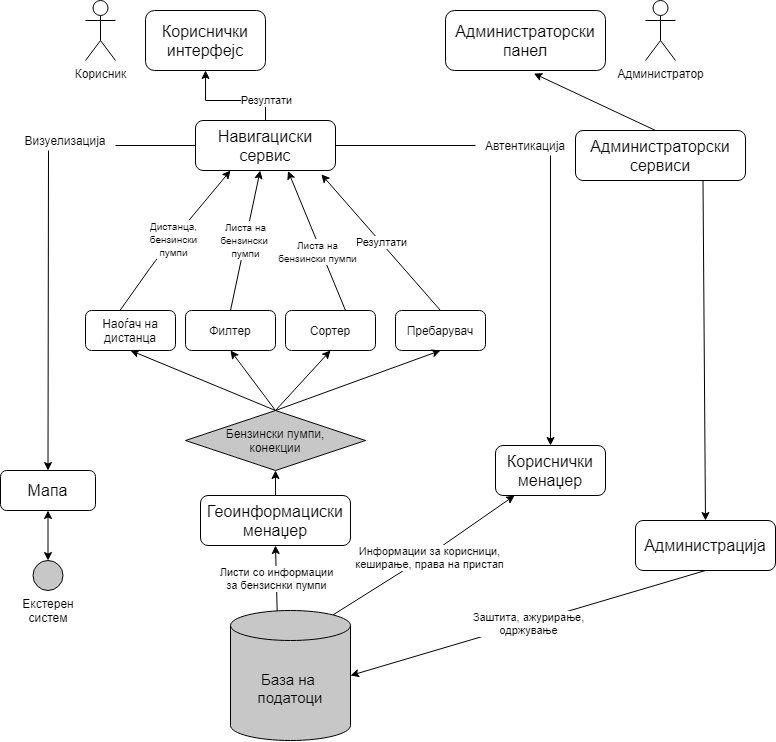

The diagram above was exported from draw.io. Its source (the exported page's mxGraphModel, read from the mxfile embedded in the PNG):
<mxGraphModel dx="981" dy="548" grid="1" gridSize="10" guides="1" tooltips="1" connect="1" arrows="1" fold="1" page="1" pageScale="1" pageWidth="850" pageHeight="1100" background="#ffffff" math="0" shadow="0">
  <root>
    <mxCell id="0" />
    <mxCell id="1" parent="0" />
    <mxCell id="tCwaP1CD4qGlbb6jmNwr-1" value="&lt;font style=&quot;font-size: 16px&quot;&gt;Кориснички&lt;br&gt;интерфејс&lt;br&gt;&lt;/font&gt;" style="rounded=1;whiteSpace=wrap;html=1;" parent="1" vertex="1">
      <mxGeometry x="190" y="100" width="120" height="60" as="geometry" />
    </mxCell>
    <mxCell id="tCwaP1CD4qGlbb6jmNwr-2" value="&lt;font style=&quot;font-size: 16px&quot;&gt;Администраторски&lt;br&gt;панел&lt;br&gt;&lt;/font&gt;" style="rounded=1;whiteSpace=wrap;html=1;" parent="1" vertex="1">
      <mxGeometry x="490" y="100" width="160" height="60" as="geometry" />
    </mxCell>
    <mxCell id="tCwaP1CD4qGlbb6jmNwr-3" value="&lt;font style=&quot;font-size: 16px&quot;&gt;Администраторски&lt;br&gt;сервиси&lt;br&gt;&lt;/font&gt;" style="rounded=1;whiteSpace=wrap;html=1;" parent="1" vertex="1">
      <mxGeometry x="620" y="220" width="170" height="50" as="geometry" />
    </mxCell>
    <mxCell id="tCwaP1CD4qGlbb6jmNwr-4" value="Корисник" style="shape=umlActor;verticalLabelPosition=bottom;verticalAlign=top;html=1;outlineConnect=0;" parent="1" vertex="1">
      <mxGeometry x="130" y="90" width="30" height="60" as="geometry" />
    </mxCell>
    <mxCell id="tCwaP1CD4qGlbb6jmNwr-5" value="Администратор" style="shape=umlActor;verticalLabelPosition=bottom;verticalAlign=top;html=1;outlineConnect=0;" parent="1" vertex="1">
      <mxGeometry x="690" y="90" width="30" height="60" as="geometry" />
    </mxCell>
    <mxCell id="tCwaP1CD4qGlbb6jmNwr-24" style="edgeStyle=orthogonalEdgeStyle;rounded=0;orthogonalLoop=1;jettySize=auto;html=1;" parent="1" source="tCwaP1CD4qGlbb6jmNwr-9" target="tCwaP1CD4qGlbb6jmNwr-1" edge="1">
      <mxGeometry relative="1" as="geometry">
        <Array as="points">
          <mxPoint x="310" y="190" />
          <mxPoint x="250" y="190" />
        </Array>
      </mxGeometry>
    </mxCell>
    <mxCell id="tCwaP1CD4qGlbb6jmNwr-25" value="Резултати" style="edgeLabel;html=1;align=center;verticalAlign=middle;resizable=0;points=[];" parent="tCwaP1CD4qGlbb6jmNwr-24" vertex="1" connectable="0">
      <mxGeometry x="-0.3818" y="1" relative="1" as="geometry">
        <mxPoint x="14.17" y="-1" as="offset" />
      </mxGeometry>
    </mxCell>
    <mxCell id="tCwaP1CD4qGlbb6jmNwr-82" style="edgeStyle=orthogonalEdgeStyle;rounded=0;orthogonalLoop=1;jettySize=auto;html=1;shadow=0;" parent="1" target="tCwaP1CD4qGlbb6jmNwr-10" edge="1">
      <mxGeometry relative="1" as="geometry">
        <mxPoint x="595" y="245" as="sourcePoint" />
      </mxGeometry>
    </mxCell>
    <mxCell id="tCwaP1CD4qGlbb6jmNwr-9" value="&lt;font style=&quot;font-size: 16px&quot;&gt;Навигациски&lt;br&gt;сервис&lt;br&gt;&lt;/font&gt;" style="rounded=1;whiteSpace=wrap;html=1;" parent="1" vertex="1">
      <mxGeometry x="240" y="210" width="140" height="50" as="geometry" />
    </mxCell>
    <mxCell id="tCwaP1CD4qGlbb6jmNwr-10" value="&lt;font style=&quot;font-size: 16px&quot;&gt;Кориснички&lt;br&gt;менаџер&lt;br&gt;&lt;/font&gt;" style="rounded=1;whiteSpace=wrap;html=1;" parent="1" vertex="1">
      <mxGeometry x="540" y="535" width="110" height="50" as="geometry" />
    </mxCell>
    <mxCell id="tCwaP1CD4qGlbb6jmNwr-13" value="&lt;font style=&quot;font-size: 16px&quot;&gt;Мапа&lt;br&gt;&lt;/font&gt;" style="rounded=1;whiteSpace=wrap;html=1;" parent="1" vertex="1">
      <mxGeometry x="45" y="560" width="95" height="40" as="geometry" />
    </mxCell>
    <mxCell id="tCwaP1CD4qGlbb6jmNwr-17" value="&lt;font style=&quot;font-size: 12px&quot;&gt;Наоѓач на&lt;br&gt;дистанца&lt;br&gt;&lt;/font&gt;" style="rounded=1;whiteSpace=wrap;html=1;" parent="1" vertex="1">
      <mxGeometry x="130" y="400" width="90" height="40" as="geometry" />
    </mxCell>
    <mxCell id="tCwaP1CD4qGlbb6jmNwr-30" value="&lt;font style=&quot;font-size: 16px&quot;&gt;Администрација&lt;br&gt;&lt;/font&gt;" style="rounded=1;whiteSpace=wrap;html=1;" parent="1" vertex="1">
      <mxGeometry x="680" y="610" width="140" height="50" as="geometry" />
    </mxCell>
    <mxCell id="tCwaP1CD4qGlbb6jmNwr-31" value="" style="ellipse;strokeColor=#000000;fillColor=#C7C7C7;" parent="1" vertex="1">
      <mxGeometry x="77.5" y="650" width="30" height="30" as="geometry" />
    </mxCell>
    <mxCell id="tCwaP1CD4qGlbb6jmNwr-36" value="" style="endArrow=classic;startArrow=classic;html=1;entryX=0.5;entryY=1;entryDx=0;entryDy=0;exitX=0.5;exitY=0;exitDx=0;exitDy=0;" parent="1" source="tCwaP1CD4qGlbb6jmNwr-31" target="tCwaP1CD4qGlbb6jmNwr-13" edge="1">
      <mxGeometry width="50" height="50" relative="1" as="geometry">
        <mxPoint x="295" y="440" as="sourcePoint" />
        <mxPoint x="345" y="390" as="targetPoint" />
      </mxGeometry>
    </mxCell>
    <mxCell id="tCwaP1CD4qGlbb6jmNwr-37" value="Екстерен систем" style="text;html=1;strokeColor=none;fillColor=none;align=center;verticalAlign=middle;whiteSpace=wrap;rounded=0;" parent="1" vertex="1">
      <mxGeometry x="72.5" y="690" width="40" height="20" as="geometry" />
    </mxCell>
    <mxCell id="tCwaP1CD4qGlbb6jmNwr-46" value="" style="endArrow=classic;html=1;exitX=0.855;exitY=0;exitDx=0;exitDy=4.35;exitPerimeter=0;" parent="1" source="tCwaP1CD4qGlbb6jmNwr-72" target="tCwaP1CD4qGlbb6jmNwr-10" edge="1">
      <mxGeometry relative="1" as="geometry">
        <mxPoint x="410" y="700" as="sourcePoint" />
        <mxPoint x="479.96000000000004" y="420" as="targetPoint" />
        <Array as="points">
          <mxPoint x="480" y="640" />
        </Array>
      </mxGeometry>
    </mxCell>
    <mxCell id="tCwaP1CD4qGlbb6jmNwr-47" value="Информации за корисници,&lt;br&gt;кеширање, права на пристап" style="edgeLabel;resizable=0;html=1;align=center;verticalAlign=middle;" parent="tCwaP1CD4qGlbb6jmNwr-46" connectable="0" vertex="1">
      <mxGeometry relative="1" as="geometry">
        <mxPoint x="4.25" as="offset" />
      </mxGeometry>
    </mxCell>
    <mxCell id="tCwaP1CD4qGlbb6jmNwr-50" value="&lt;font style=&quot;font-size: 16px&quot;&gt;Геоинформациски менаџер&lt;br&gt;&lt;/font&gt;" style="rounded=1;whiteSpace=wrap;html=1;" parent="1" vertex="1">
      <mxGeometry x="245" y="585" width="150" height="50" as="geometry" />
    </mxCell>
    <mxCell id="tCwaP1CD4qGlbb6jmNwr-54" value="" style="endArrow=classic;html=1;exitX=0.379;exitY=0.011;exitDx=0;exitDy=0;exitPerimeter=0;entryX=0.25;entryY=1;entryDx=0;entryDy=0;" parent="1" source="tCwaP1CD4qGlbb6jmNwr-17" target="tCwaP1CD4qGlbb6jmNwr-9" edge="1">
      <mxGeometry relative="1" as="geometry">
        <mxPoint x="320" y="390" as="sourcePoint" />
        <mxPoint x="420" y="390" as="targetPoint" />
        <Array as="points">
          <mxPoint x="200" y="350" />
        </Array>
      </mxGeometry>
    </mxCell>
    <mxCell id="tCwaP1CD4qGlbb6jmNwr-55" value="&lt;font style=&quot;font-size: 10px&quot;&gt;Дистанца,&lt;br&gt;бензински&lt;br&gt;пумпи&lt;/font&gt;" style="edgeLabel;resizable=0;html=1;align=center;verticalAlign=middle;" parent="tCwaP1CD4qGlbb6jmNwr-54" connectable="0" vertex="1">
      <mxGeometry relative="1" as="geometry" />
    </mxCell>
    <mxCell id="tCwaP1CD4qGlbb6jmNwr-56" value="" style="endArrow=classic;html=1;exitX=0.5;exitY=0;exitDx=0;exitDy=0;" parent="1" source="tCwaP1CD4qGlbb6jmNwr-76" target="tCwaP1CD4qGlbb6jmNwr-9" edge="1">
      <mxGeometry relative="1" as="geometry">
        <mxPoint x="275" y="375" as="sourcePoint" />
        <mxPoint x="420" y="390" as="targetPoint" />
      </mxGeometry>
    </mxCell>
    <mxCell id="tCwaP1CD4qGlbb6jmNwr-57" value="&lt;font style=&quot;font-size: 10px&quot;&gt;Листа на&lt;br&gt;бензински &lt;br&gt;пумпи&lt;/font&gt;" style="edgeLabel;resizable=0;html=1;align=center;verticalAlign=middle;" parent="tCwaP1CD4qGlbb6jmNwr-56" connectable="0" vertex="1">
      <mxGeometry relative="1" as="geometry" />
    </mxCell>
    <mxCell id="tCwaP1CD4qGlbb6jmNwr-58" value="" style="endArrow=classic;html=1;shadow=0;exitX=0.5;exitY=0;exitDx=0;exitDy=0;entryX=0.899;entryY=1.077;entryDx=0;entryDy=0;entryPerimeter=0;" parent="1" source="tCwaP1CD4qGlbb6jmNwr-84" target="tCwaP1CD4qGlbb6jmNwr-9" edge="1">
      <mxGeometry relative="1" as="geometry">
        <mxPoint x="520" y="405" as="sourcePoint" />
        <mxPoint x="420" y="390" as="targetPoint" />
      </mxGeometry>
    </mxCell>
    <mxCell id="tCwaP1CD4qGlbb6jmNwr-59" value="Резултати" style="edgeLabel;resizable=0;html=1;align=center;verticalAlign=middle;" parent="tCwaP1CD4qGlbb6jmNwr-58" connectable="0" vertex="1">
      <mxGeometry relative="1" as="geometry" />
    </mxCell>
    <mxCell id="tCwaP1CD4qGlbb6jmNwr-60" value="" style="endArrow=classic;html=1;shadow=0;entryX=0.661;entryY=1.01;entryDx=0;entryDy=0;entryPerimeter=0;" parent="1" target="tCwaP1CD4qGlbb6jmNwr-9" edge="1">
      <mxGeometry relative="1" as="geometry">
        <mxPoint x="390" y="400" as="sourcePoint" />
        <mxPoint x="420" y="390" as="targetPoint" />
      </mxGeometry>
    </mxCell>
    <mxCell id="tCwaP1CD4qGlbb6jmNwr-61" value="&lt;font style=&quot;font-size: 10px&quot;&gt;Листа на&lt;br&gt;бензински пумпи&lt;/font&gt;" style="edgeLabel;resizable=0;html=1;align=center;verticalAlign=middle;" parent="tCwaP1CD4qGlbb6jmNwr-60" connectable="0" vertex="1">
      <mxGeometry relative="1" as="geometry">
        <mxPoint y="9.72" as="offset" />
      </mxGeometry>
    </mxCell>
    <mxCell id="tCwaP1CD4qGlbb6jmNwr-62" value="" style="endArrow=classic;html=1;shadow=0;exitX=0.389;exitY=0.004;exitDx=0;exitDy=0;entryX=0.5;entryY=1;entryDx=0;entryDy=0;exitPerimeter=0;" parent="1" source="tCwaP1CD4qGlbb6jmNwr-72" target="tCwaP1CD4qGlbb6jmNwr-50" edge="1">
      <mxGeometry relative="1" as="geometry">
        <mxPoint x="350" y="700" as="sourcePoint" />
        <mxPoint x="425" y="649.17" as="targetPoint" />
      </mxGeometry>
    </mxCell>
    <mxCell id="tCwaP1CD4qGlbb6jmNwr-63" value="Листи со информации&lt;br&gt;за бензиснки пумпи" style="edgeLabel;resizable=0;html=1;align=center;verticalAlign=middle;" parent="tCwaP1CD4qGlbb6jmNwr-62" connectable="0" vertex="1">
      <mxGeometry relative="1" as="geometry" />
    </mxCell>
    <mxCell id="tCwaP1CD4qGlbb6jmNwr-66" value="" style="endArrow=classic;html=1;shadow=0;exitX=0.471;exitY=0;exitDx=0;exitDy=0;exitPerimeter=0;entryX=0.552;entryY=1.05;entryDx=0;entryDy=0;entryPerimeter=0;" parent="1" source="tCwaP1CD4qGlbb6jmNwr-3" target="tCwaP1CD4qGlbb6jmNwr-2" edge="1">
      <mxGeometry width="50" height="50" relative="1" as="geometry">
        <mxPoint x="590" y="230" as="sourcePoint" />
        <mxPoint x="640" y="180" as="targetPoint" />
      </mxGeometry>
    </mxCell>
    <mxCell id="tCwaP1CD4qGlbb6jmNwr-68" value="" style="endArrow=classic;html=1;shadow=0;exitX=0.75;exitY=1;exitDx=0;exitDy=0;entryX=0.5;entryY=0;entryDx=0;entryDy=0;" parent="1" source="tCwaP1CD4qGlbb6jmNwr-3" target="tCwaP1CD4qGlbb6jmNwr-30" edge="1">
      <mxGeometry relative="1" as="geometry">
        <mxPoint x="670" y="380" as="sourcePoint" />
        <mxPoint x="770" y="380" as="targetPoint" />
      </mxGeometry>
    </mxCell>
    <mxCell id="tCwaP1CD4qGlbb6jmNwr-72" value="&lt;font style=&quot;font-size: 15px&quot;&gt;База на&amp;nbsp;&lt;br&gt;податоци&lt;/font&gt;" style="shape=cylinder3;whiteSpace=wrap;html=1;boundedLbl=1;backgroundOutline=1;size=15;fillColor=#C7C7C7;" parent="1" vertex="1">
      <mxGeometry x="275" y="700" width="120" height="130" as="geometry" />
    </mxCell>
    <mxCell id="tCwaP1CD4qGlbb6jmNwr-74" value="" style="endArrow=classic;html=1;shadow=0;entryX=1;entryY=0.5;entryDx=0;entryDy=0;entryPerimeter=0;exitX=0.5;exitY=1;exitDx=0;exitDy=0;" parent="1" source="tCwaP1CD4qGlbb6jmNwr-30" target="tCwaP1CD4qGlbb6jmNwr-72" edge="1">
      <mxGeometry relative="1" as="geometry">
        <mxPoint x="630" y="740" as="sourcePoint" />
        <mxPoint x="730" y="740" as="targetPoint" />
      </mxGeometry>
    </mxCell>
    <mxCell id="tCwaP1CD4qGlbb6jmNwr-75" value="Заштита, ажурирање,&lt;br&gt;одржување" style="edgeLabel;resizable=0;html=1;align=center;verticalAlign=middle;" parent="tCwaP1CD4qGlbb6jmNwr-74" connectable="0" vertex="1">
      <mxGeometry relative="1" as="geometry" />
    </mxCell>
    <mxCell id="tCwaP1CD4qGlbb6jmNwr-76" value="&lt;font style=&quot;font-size: 12px&quot;&gt;Филтер&lt;br&gt;&lt;/font&gt;" style="rounded=1;whiteSpace=wrap;html=1;" parent="1" vertex="1">
      <mxGeometry x="230" y="400" width="90" height="40" as="geometry" />
    </mxCell>
    <mxCell id="tCwaP1CD4qGlbb6jmNwr-77" value="&lt;font style=&quot;font-size: 12px&quot;&gt;Сортер&lt;br&gt;&lt;/font&gt;" style="rounded=1;whiteSpace=wrap;html=1;" parent="1" vertex="1">
      <mxGeometry x="330" y="400" width="90" height="40" as="geometry" />
    </mxCell>
    <mxCell id="tCwaP1CD4qGlbb6jmNwr-84" value="&lt;font style=&quot;font-size: 12px&quot;&gt;Пребарувач&lt;br&gt;&lt;/font&gt;" style="rounded=1;whiteSpace=wrap;html=1;" parent="1" vertex="1">
      <mxGeometry x="440" y="400" width="90" height="40" as="geometry" />
    </mxCell>
    <mxCell id="tCwaP1CD4qGlbb6jmNwr-85" value="Бензински пумпи,&lt;br&gt;конекции" style="shape=rhombus;perimeter=rhombusPerimeter;whiteSpace=wrap;html=1;align=center;fillColor=#C7C7C7;" parent="1" vertex="1">
      <mxGeometry x="230" y="500" width="180" height="60" as="geometry" />
    </mxCell>
    <mxCell id="tCwaP1CD4qGlbb6jmNwr-86" value="Автентикација" style="text;html=1;strokeColor=none;fillColor=none;align=center;verticalAlign=middle;whiteSpace=wrap;rounded=0;" parent="1" vertex="1">
      <mxGeometry x="540" y="225" width="60" height="20" as="geometry" />
    </mxCell>
    <mxCell id="tCwaP1CD4qGlbb6jmNwr-91" value="" style="endArrow=none;html=1;shadow=0;exitX=1;exitY=0.5;exitDx=0;exitDy=0;" parent="1" source="tCwaP1CD4qGlbb6jmNwr-9" edge="1">
      <mxGeometry width="50" height="50" relative="1" as="geometry">
        <mxPoint x="440" y="230" as="sourcePoint" />
        <mxPoint x="520" y="235" as="targetPoint" />
      </mxGeometry>
    </mxCell>
    <mxCell id="tCwaP1CD4qGlbb6jmNwr-92" value="" style="endArrow=classic;html=1;shadow=0;exitX=0.5;exitY=0;exitDx=0;exitDy=0;entryX=0.5;entryY=1;entryDx=0;entryDy=0;" parent="1" source="tCwaP1CD4qGlbb6jmNwr-85" target="tCwaP1CD4qGlbb6jmNwr-17" edge="1">
      <mxGeometry width="50" height="50" relative="1" as="geometry">
        <mxPoint x="340" y="490" as="sourcePoint" />
        <mxPoint x="390" y="440" as="targetPoint" />
      </mxGeometry>
    </mxCell>
    <mxCell id="tCwaP1CD4qGlbb6jmNwr-93" value="" style="endArrow=classic;html=1;shadow=0;exitX=0.5;exitY=0;exitDx=0;exitDy=0;entryX=0.5;entryY=1;entryDx=0;entryDy=0;" parent="1" source="tCwaP1CD4qGlbb6jmNwr-85" target="tCwaP1CD4qGlbb6jmNwr-76" edge="1">
      <mxGeometry width="50" height="50" relative="1" as="geometry">
        <mxPoint x="330" y="510" as="sourcePoint" />
        <mxPoint x="185" y="450" as="targetPoint" />
      </mxGeometry>
    </mxCell>
    <mxCell id="tCwaP1CD4qGlbb6jmNwr-94" value="" style="endArrow=classic;html=1;shadow=0;entryX=0.5;entryY=1;entryDx=0;entryDy=0;" parent="1" target="tCwaP1CD4qGlbb6jmNwr-77" edge="1">
      <mxGeometry width="50" height="50" relative="1" as="geometry">
        <mxPoint x="320" y="500" as="sourcePoint" />
        <mxPoint x="285" y="450" as="targetPoint" />
      </mxGeometry>
    </mxCell>
    <mxCell id="tCwaP1CD4qGlbb6jmNwr-95" value="" style="endArrow=classic;html=1;shadow=0;entryX=0.5;entryY=1;entryDx=0;entryDy=0;" parent="1" target="tCwaP1CD4qGlbb6jmNwr-84" edge="1">
      <mxGeometry width="50" height="50" relative="1" as="geometry">
        <mxPoint x="320" y="500" as="sourcePoint" />
        <mxPoint x="385" y="450" as="targetPoint" />
      </mxGeometry>
    </mxCell>
    <mxCell id="tCwaP1CD4qGlbb6jmNwr-96" value="" style="endArrow=classic;html=1;shadow=0;exitX=0.5;exitY=0;exitDx=0;exitDy=0;entryX=0.5;entryY=1;entryDx=0;entryDy=0;" parent="1" source="tCwaP1CD4qGlbb6jmNwr-50" target="tCwaP1CD4qGlbb6jmNwr-85" edge="1">
      <mxGeometry width="50" height="50" relative="1" as="geometry">
        <mxPoint x="340" y="570" as="sourcePoint" />
        <mxPoint x="390" y="520" as="targetPoint" />
      </mxGeometry>
    </mxCell>
    <mxCell id="tCwaP1CD4qGlbb6jmNwr-97" value="Визуелизација" style="text;html=1;strokeColor=none;fillColor=none;align=center;verticalAlign=middle;whiteSpace=wrap;rounded=0;" parent="1" vertex="1">
      <mxGeometry x="80" y="220" width="60" height="20" as="geometry" />
    </mxCell>
    <mxCell id="tCwaP1CD4qGlbb6jmNwr-100" value="" style="endArrow=none;html=1;shadow=0;entryX=0;entryY=0.5;entryDx=0;entryDy=0;" parent="1" target="tCwaP1CD4qGlbb6jmNwr-9" edge="1">
      <mxGeometry width="50" height="50" relative="1" as="geometry">
        <mxPoint x="160" y="235" as="sourcePoint" />
        <mxPoint x="230" y="240" as="targetPoint" />
      </mxGeometry>
    </mxCell>
    <mxCell id="tCwaP1CD4qGlbb6jmNwr-101" value="" style="endArrow=classic;html=1;shadow=0;entryX=0.5;entryY=0;entryDx=0;entryDy=0;" parent="1" target="tCwaP1CD4qGlbb6jmNwr-13" edge="1">
      <mxGeometry width="50" height="50" relative="1" as="geometry">
        <mxPoint x="93" y="240" as="sourcePoint" />
        <mxPoint x="90" y="550" as="targetPoint" />
      </mxGeometry>
    </mxCell>
  </root>
</mxGraphModel>